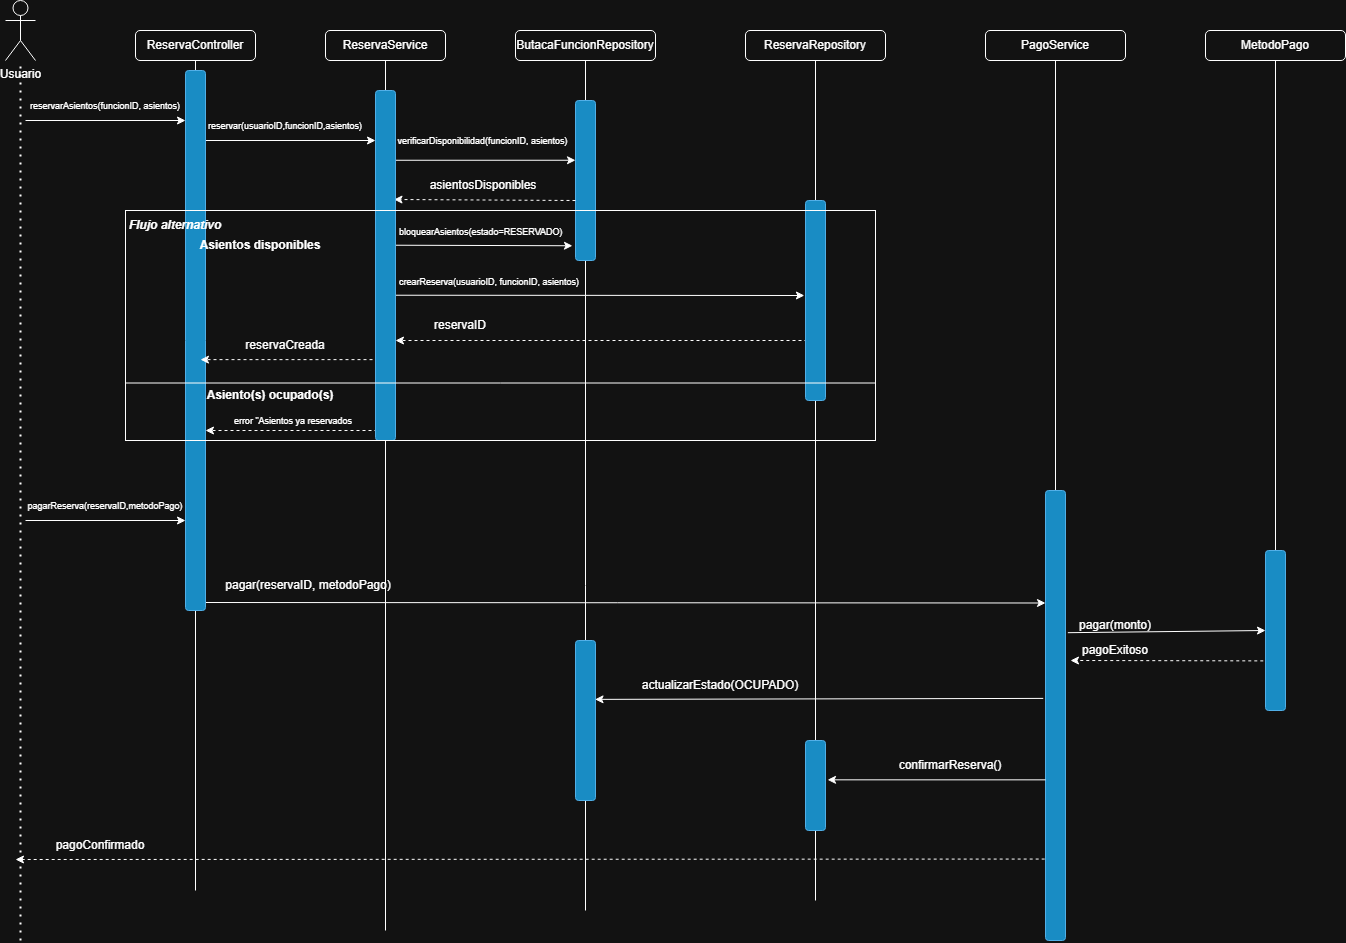

The diagram above was exported from draw.io. Its source (the exported page's mxGraphModel, read from the mxfile embedded in the PNG):
<mxGraphModel dx="1924" dy="969" grid="1" gridSize="10" guides="1" tooltips="1" connect="1" arrows="1" fold="1" page="1" pageScale="1" pageWidth="850" pageHeight="1100" math="0" shadow="0">
  <root>
    <mxCell id="0" />
    <mxCell id="1" parent="0" />
    <mxCell id="9GhQqvIm4YPmcU6_H0x--9" edge="1" parent="1" style="endArrow=classic;html=1;rounded=0;entryX=0;entryY=0.25;entryDx=0;entryDy=0;" target="9GhQqvIm4YPmcU6_H0x--7" value="">
      <mxGeometry height="50" relative="1" width="50" as="geometry">
        <mxPoint x="230" y="622" as="sourcePoint" />
        <mxPoint x="1070" y="610" as="targetPoint" />
      </mxGeometry>
    </mxCell>
    <mxCell id="rLj_7VSzGOorogtgxsfF-50" edge="1" parent="1" style="endArrow=classic;html=1;rounded=0;dashed=1;" value="">
      <mxGeometry height="50" relative="1" width="50" as="geometry">
        <mxPoint x="430" y="450" as="sourcePoint" />
        <mxPoint x="240" y="450" as="targetPoint" />
      </mxGeometry>
    </mxCell>
    <mxCell id="rLj_7VSzGOorogtgxsfF-1" parent="1" style="shape=umlActor;verticalLabelPosition=bottom;verticalAlign=top;html=1;outlineConnect=0;" value="Usuario&lt;div&gt;&lt;br&gt;&lt;/div&gt;" vertex="1">
      <mxGeometry height="60" width="30" x="40" y="20" as="geometry" />
    </mxCell>
    <mxCell id="rLj_7VSzGOorogtgxsfF-8" edge="1" parent="1" style="endArrow=none;dashed=1;html=1;dashPattern=1 3;strokeWidth=2;rounded=0;" target="rLj_7VSzGOorogtgxsfF-1" value="">
      <mxGeometry height="50" relative="1" width="50" as="geometry">
        <mxPoint x="55" y="960" as="sourcePoint" />
        <mxPoint x="130" y="220" as="targetPoint" />
      </mxGeometry>
    </mxCell>
    <mxCell id="rLj_7VSzGOorogtgxsfF-9" edge="1" parent="1" style="endArrow=classic;html=1;rounded=0;" value="">
      <mxGeometry height="50" relative="1" width="50" as="geometry">
        <mxPoint x="60" y="140" as="sourcePoint" />
        <mxPoint x="220" y="140" as="targetPoint" />
      </mxGeometry>
    </mxCell>
    <mxCell id="rLj_7VSzGOorogtgxsfF-10" parent="1" style="text;html=1;whiteSpace=wrap;strokeColor=none;fillColor=none;align=center;verticalAlign=middle;rounded=0;" value="&lt;font style=&quot;font-size: 9px;&quot;&gt;reservarAsientos(funcionID, asientos)&lt;/font&gt;" vertex="1">
      <mxGeometry height="10" width="160" x="60" y="120" as="geometry" />
    </mxCell>
    <mxCell id="rLj_7VSzGOorogtgxsfF-11" edge="1" parent="1" style="endArrow=none;html=1;rounded=0;" value="">
      <mxGeometry height="50" relative="1" width="50" as="geometry">
        <mxPoint x="230" y="910" as="sourcePoint" />
        <mxPoint x="230" y="80" as="targetPoint" />
      </mxGeometry>
    </mxCell>
    <mxCell id="rLj_7VSzGOorogtgxsfF-12" parent="1" style="rounded=1;whiteSpace=wrap;html=1;" value="ReservaController" vertex="1">
      <mxGeometry height="30" width="120" x="170" y="50" as="geometry" />
    </mxCell>
    <mxCell id="rLj_7VSzGOorogtgxsfF-13" edge="1" parent="1" style="endArrow=classic;html=1;rounded=0;" value="">
      <mxGeometry height="50" relative="1" width="50" as="geometry">
        <mxPoint x="230" y="160" as="sourcePoint" />
        <mxPoint x="410" y="160" as="targetPoint" />
      </mxGeometry>
    </mxCell>
    <mxCell id="rLj_7VSzGOorogtgxsfF-14" parent="1" style="text;html=1;whiteSpace=wrap;strokeColor=none;fillColor=none;align=center;verticalAlign=middle;rounded=0;" value="&lt;font style=&quot;font-size: 9px;&quot;&gt;reservar(usuarioID,funcionID,asientos)&lt;/font&gt;" vertex="1">
      <mxGeometry height="30" width="60" x="290" y="130" as="geometry" />
    </mxCell>
    <mxCell id="rLj_7VSzGOorogtgxsfF-15" parent="1" style="rounded=1;whiteSpace=wrap;html=1;" value="ReservaService" vertex="1">
      <mxGeometry height="30" width="120" x="360" y="50" as="geometry" />
    </mxCell>
    <mxCell id="rLj_7VSzGOorogtgxsfF-16" edge="1" parent="1" source="rLj_7VSzGOorogtgxsfF-18" style="endArrow=none;html=1;rounded=0;entryX=0.5;entryY=1;entryDx=0;entryDy=0;" target="rLj_7VSzGOorogtgxsfF-15" value="">
      <mxGeometry height="50" relative="1" width="50" as="geometry">
        <mxPoint x="420" y="320" as="sourcePoint" />
        <mxPoint x="410" y="200" as="targetPoint" />
      </mxGeometry>
    </mxCell>
    <mxCell id="rLj_7VSzGOorogtgxsfF-17" parent="1" style="rounded=1;whiteSpace=wrap;html=1;fillColor=#1ba1e2;fontColor=#ffffff;strokeColor=#006EAF;" value="" vertex="1">
      <mxGeometry height="540" width="20" x="220" y="90" as="geometry" />
    </mxCell>
    <mxCell id="rLj_7VSzGOorogtgxsfF-19" edge="1" parent="1" style="endArrow=none;html=1;rounded=0;entryX=0.5;entryY=1;entryDx=0;entryDy=0;" target="rLj_7VSzGOorogtgxsfF-18" value="">
      <mxGeometry height="50" relative="1" width="50" as="geometry">
        <mxPoint x="420" y="950" as="sourcePoint" />
        <mxPoint x="420" y="80" as="targetPoint" />
      </mxGeometry>
    </mxCell>
    <mxCell id="rLj_7VSzGOorogtgxsfF-22" edge="1" parent="1" style="endArrow=classic;html=1;rounded=0;" value="">
      <mxGeometry height="50" relative="1" width="50" as="geometry">
        <mxPoint x="430" y="179.76" as="sourcePoint" />
        <mxPoint x="610" y="179.76" as="targetPoint" />
      </mxGeometry>
    </mxCell>
    <mxCell id="rLj_7VSzGOorogtgxsfF-23" parent="1" style="text;html=1;whiteSpace=wrap;strokeColor=none;fillColor=none;align=center;verticalAlign=middle;rounded=0;" value="&lt;font style=&quot;font-size: 9px;&quot;&gt;verificarDisponibilidad(funcionID, asientos)&lt;/font&gt;" vertex="1">
      <mxGeometry height="20" width="185" x="425" y="150" as="geometry" />
    </mxCell>
    <mxCell id="rLj_7VSzGOorogtgxsfF-24" edge="1" parent="1" source="rLj_7VSzGOorogtgxsfF-25" style="endArrow=none;html=1;rounded=0;entryX=0.5;entryY=1;entryDx=0;entryDy=0;" value="">
      <mxGeometry height="50" relative="1" width="50" as="geometry">
        <mxPoint x="620" y="330" as="sourcePoint" />
        <mxPoint x="620" y="80" as="targetPoint" />
      </mxGeometry>
    </mxCell>
    <mxCell id="rLj_7VSzGOorogtgxsfF-26" edge="1" parent="1" style="endArrow=none;html=1;rounded=0;entryX=0.5;entryY=1;entryDx=0;entryDy=0;" target="rLj_7VSzGOorogtgxsfF-25" value="">
      <mxGeometry height="50" relative="1" width="50" as="geometry">
        <mxPoint x="620" y="930" as="sourcePoint" />
        <mxPoint x="620" y="80" as="targetPoint" />
      </mxGeometry>
    </mxCell>
    <mxCell id="rLj_7VSzGOorogtgxsfF-25" parent="1" style="rounded=1;whiteSpace=wrap;html=1;fillColor=#1ba1e2;fontColor=#ffffff;strokeColor=#006EAF;" value="" vertex="1">
      <mxGeometry height="160" width="20" x="610" y="120" as="geometry" />
    </mxCell>
    <mxCell id="rLj_7VSzGOorogtgxsfF-27" parent="1" style="rounded=1;whiteSpace=wrap;html=1;" value="ButacaFuncionRepository" vertex="1">
      <mxGeometry height="30" width="140" x="550" y="50" as="geometry" />
    </mxCell>
    <mxCell id="rLj_7VSzGOorogtgxsfF-28" edge="1" parent="1" style="endArrow=classic;html=1;rounded=0;entryX=0.925;entryY=0.9;entryDx=0;entryDy=0;entryPerimeter=0;exitX=0;exitY=0.818;exitDx=0;exitDy=0;exitPerimeter=0;dashed=1;" value="">
      <mxGeometry height="50" relative="1" width="50" as="geometry">
        <mxPoint x="610" y="220.00000000000003" as="sourcePoint" />
        <mxPoint x="428.5" y="219.02" as="targetPoint" />
      </mxGeometry>
    </mxCell>
    <mxCell id="rLj_7VSzGOorogtgxsfF-29" parent="1" style="text;html=1;whiteSpace=wrap;strokeColor=none;fillColor=none;align=center;verticalAlign=middle;rounded=0;" value="asientosDisponibles" vertex="1">
      <mxGeometry height="30" width="60" x="487.5" y="190" as="geometry" />
    </mxCell>
    <mxCell id="rLj_7VSzGOorogtgxsfF-33" parent="1" style="text;html=1;whiteSpace=wrap;strokeColor=none;fillColor=none;align=center;verticalAlign=middle;rounded=0;" value="&lt;b&gt;&lt;i&gt;Flujo alternativo&lt;/i&gt;&lt;/b&gt;" vertex="1">
      <mxGeometry height="30" width="100" x="160" y="230" as="geometry" />
    </mxCell>
    <mxCell id="rLj_7VSzGOorogtgxsfF-34" parent="1" style="text;html=1;whiteSpace=wrap;strokeColor=none;fillColor=none;align=center;verticalAlign=middle;rounded=0;" value="&lt;b&gt;Asientos disponibles&lt;/b&gt;" vertex="1">
      <mxGeometry height="30" width="150" x="220" y="250" as="geometry" />
    </mxCell>
    <mxCell id="rLj_7VSzGOorogtgxsfF-35" edge="1" parent="1" source="rLj_7VSzGOorogtgxsfF-36" style="endArrow=none;html=1;rounded=0;entryX=0.5;entryY=1;entryDx=0;entryDy=0;" target="rLj_7VSzGOorogtgxsfF-37" value="">
      <mxGeometry height="50" relative="1" width="50" as="geometry">
        <mxPoint x="850" y="680" as="sourcePoint" />
        <mxPoint x="850" y="80" as="targetPoint" />
      </mxGeometry>
    </mxCell>
    <mxCell id="rLj_7VSzGOorogtgxsfF-37" parent="1" style="rounded=1;whiteSpace=wrap;html=1;" value="ReservaRepository" vertex="1">
      <mxGeometry height="30" width="140" x="780" y="50" as="geometry" />
    </mxCell>
    <mxCell id="rLj_7VSzGOorogtgxsfF-38" edge="1" parent="1" source="9GhQqvIm4YPmcU6_H0x--25" style="endArrow=none;html=1;rounded=0;entryX=0.5;entryY=1;entryDx=0;entryDy=0;" target="rLj_7VSzGOorogtgxsfF-36" value="">
      <mxGeometry height="50" relative="1" width="50" as="geometry">
        <mxPoint x="850" y="920" as="sourcePoint" />
        <mxPoint x="850" y="80" as="targetPoint" />
      </mxGeometry>
    </mxCell>
    <mxCell id="rLj_7VSzGOorogtgxsfF-39" parent="1" style="text;whiteSpace=wrap;fontSize=9;" value="bloquearAsientos(estado=RESERVADO)" vertex="1">
      <mxGeometry height="20" width="170" x="432.5" y="240" as="geometry" />
    </mxCell>
    <mxCell id="rLj_7VSzGOorogtgxsfF-40" edge="1" parent="1" style="endArrow=classic;html=1;rounded=0;entryX=-0.012;entryY=0.401;entryDx=0;entryDy=0;entryPerimeter=0;exitX=1.14;exitY=0.427;exitDx=0;exitDy=0;exitPerimeter=0;" value="">
      <mxGeometry height="50" relative="1" width="50" as="geometry">
        <mxPoint x="429.99999999999994" y="264.73" as="sourcePoint" />
        <mxPoint x="606.96" y="265.26" as="targetPoint" />
      </mxGeometry>
    </mxCell>
    <mxCell id="rLj_7VSzGOorogtgxsfF-41" parent="1" style="text;whiteSpace=wrap;fontSize=9;" value="crearReserva(usuarioID, funcionID, asientos)" vertex="1">
      <mxGeometry height="20" width="187.5" x="432.5" y="290" as="geometry" />
    </mxCell>
    <mxCell id="rLj_7VSzGOorogtgxsfF-42" edge="1" parent="1" style="endArrow=classic;html=1;rounded=0;entryX=-0.056;entryY=0.475;entryDx=0;entryDy=0;exitX=1.14;exitY=0.427;exitDx=0;exitDy=0;exitPerimeter=0;entryPerimeter=0;" target="rLj_7VSzGOorogtgxsfF-36" value="">
      <mxGeometry height="50" relative="1" width="50" as="geometry">
        <mxPoint x="430" y="314.73" as="sourcePoint" />
        <mxPoint x="606.96" y="315.26" as="targetPoint" />
      </mxGeometry>
    </mxCell>
    <mxCell id="rLj_7VSzGOorogtgxsfF-44" edge="1" parent="1" style="endArrow=classic;html=1;rounded=0;dashed=1;" value="">
      <mxGeometry height="50" relative="1" width="50" as="geometry">
        <mxPoint x="860" y="360" as="sourcePoint" />
        <mxPoint x="430" y="360" as="targetPoint" />
      </mxGeometry>
    </mxCell>
    <mxCell id="rLj_7VSzGOorogtgxsfF-36" parent="1" style="rounded=1;whiteSpace=wrap;html=1;fillColor=#1ba1e2;fontColor=#ffffff;strokeColor=#006EAF;" value="" vertex="1">
      <mxGeometry height="200" width="20" x="840" y="220" as="geometry" />
    </mxCell>
    <mxCell id="rLj_7VSzGOorogtgxsfF-45" parent="1" style="text;html=1;whiteSpace=wrap;strokeColor=none;fillColor=none;align=center;verticalAlign=middle;rounded=0;" value="reservaID" vertex="1">
      <mxGeometry height="50" width="90" x="450" y="320" as="geometry" />
    </mxCell>
    <mxCell id="rLj_7VSzGOorogtgxsfF-46" edge="1" parent="1" style="endArrow=classic;html=1;rounded=0;dashed=1;" value="">
      <mxGeometry height="50" relative="1" width="50" as="geometry">
        <mxPoint x="425" y="379.13" as="sourcePoint" />
        <mxPoint x="235" y="379.13" as="targetPoint" />
      </mxGeometry>
    </mxCell>
    <mxCell id="rLj_7VSzGOorogtgxsfF-18" parent="1" style="rounded=1;whiteSpace=wrap;html=1;fillColor=#1ba1e2;fontColor=#ffffff;strokeColor=#006EAF;" value="" vertex="1">
      <mxGeometry height="350" width="20" x="410" y="110" as="geometry" />
    </mxCell>
    <mxCell id="rLj_7VSzGOorogtgxsfF-47" parent="1" style="text;html=1;whiteSpace=wrap;strokeColor=none;fillColor=none;align=center;verticalAlign=middle;rounded=0;" value="reservaCreada" vertex="1">
      <mxGeometry height="30" width="60" x="290" y="350" as="geometry" />
    </mxCell>
    <mxCell id="rLj_7VSzGOorogtgxsfF-48" edge="1" parent="1" source="rLj_7VSzGOorogtgxsfF-31" style="endArrow=none;html=1;rounded=0;exitX=0;exitY=0.75;exitDx=0;exitDy=0;entryX=1;entryY=0.75;entryDx=0;entryDy=0;" target="rLj_7VSzGOorogtgxsfF-31" value="">
      <mxGeometry height="50" relative="1" width="50" as="geometry">
        <mxPoint x="460" y="380" as="sourcePoint" />
        <mxPoint x="510" y="330" as="targetPoint" />
      </mxGeometry>
    </mxCell>
    <mxCell id="rLj_7VSzGOorogtgxsfF-49" parent="1" style="text;html=1;whiteSpace=wrap;strokeColor=none;fillColor=none;align=center;verticalAlign=middle;rounded=0;" value="&lt;b&gt;Asiento(s) ocupado(s)&lt;/b&gt;" vertex="1">
      <mxGeometry height="30" width="150" x="230" y="400" as="geometry" />
    </mxCell>
    <mxCell id="rLj_7VSzGOorogtgxsfF-51" parent="1" style="text;html=1;whiteSpace=wrap;strokeColor=none;fillColor=none;align=center;verticalAlign=middle;rounded=0;" value="&lt;font style=&quot;font-size: 9px;&quot;&gt;error &quot;Asientos ya reservados&lt;/font&gt;" vertex="1">
      <mxGeometry height="20" width="210" x="222.5" y="430" as="geometry" />
    </mxCell>
    <mxCell id="9GhQqvIm4YPmcU6_H0x--1" edge="1" parent="1" style="endArrow=classic;html=1;rounded=0;" value="">
      <mxGeometry height="50" relative="1" width="50" as="geometry">
        <mxPoint x="60" y="540" as="sourcePoint" />
        <mxPoint x="220" y="540" as="targetPoint" />
      </mxGeometry>
    </mxCell>
    <mxCell id="9GhQqvIm4YPmcU6_H0x--2" parent="1" style="text;html=1;whiteSpace=wrap;strokeColor=none;fillColor=none;align=center;verticalAlign=middle;rounded=0;" value="&lt;font style=&quot;font-size: 9px;&quot;&gt;pagarReserva(reservaID,metodoPago)&lt;/font&gt;" vertex="1">
      <mxGeometry height="10" width="160" x="60" y="520" as="geometry" />
    </mxCell>
    <mxCell id="9GhQqvIm4YPmcU6_H0x--5" edge="1" parent="1" source="9GhQqvIm4YPmcU6_H0x--7" style="endArrow=none;html=1;rounded=0;entryX=0.5;entryY=1;entryDx=0;entryDy=0;" target="9GhQqvIm4YPmcU6_H0x--6" value="">
      <mxGeometry height="50" relative="1" width="50" as="geometry">
        <mxPoint x="1080" y="680" as="sourcePoint" />
        <mxPoint x="1080" y="80" as="targetPoint" />
      </mxGeometry>
    </mxCell>
    <mxCell id="9GhQqvIm4YPmcU6_H0x--6" parent="1" style="rounded=1;whiteSpace=wrap;html=1;" value="PagoService" vertex="1">
      <mxGeometry height="30" width="140" x="1020" y="50" as="geometry" />
    </mxCell>
    <mxCell id="9GhQqvIm4YPmcU6_H0x--8" edge="1" parent="1" style="endArrow=none;html=1;rounded=0;entryX=0.5;entryY=1;entryDx=0;entryDy=0;" target="9GhQqvIm4YPmcU6_H0x--7" value="">
      <mxGeometry height="50" relative="1" width="50" as="geometry">
        <mxPoint x="1090" y="720" as="sourcePoint" />
        <mxPoint x="1080" y="80" as="targetPoint" />
      </mxGeometry>
    </mxCell>
    <mxCell id="9GhQqvIm4YPmcU6_H0x--7" parent="1" style="rounded=1;whiteSpace=wrap;html=1;fillColor=#1ba1e2;fontColor=#ffffff;strokeColor=#006EAF;" value="" vertex="1">
      <mxGeometry height="450" width="20" x="1080" y="510" as="geometry" />
    </mxCell>
    <mxCell id="9GhQqvIm4YPmcU6_H0x--10" parent="1" style="text;html=1;whiteSpace=wrap;strokeColor=none;fillColor=none;align=center;verticalAlign=middle;rounded=0;" value="pagar(reservaID, metodoPago)" vertex="1">
      <mxGeometry height="30" width="240" x="222.5" y="590" as="geometry" />
    </mxCell>
    <mxCell id="9GhQqvIm4YPmcU6_H0x--11" parent="1" style="rounded=1;whiteSpace=wrap;html=1;" value="MetodoPago" vertex="1">
      <mxGeometry height="30" width="140" x="1240" y="50" as="geometry" />
    </mxCell>
    <mxCell id="9GhQqvIm4YPmcU6_H0x--12" edge="1" parent="1" source="9GhQqvIm4YPmcU6_H0x--13" style="endArrow=none;html=1;rounded=0;entryX=0.5;entryY=1;entryDx=0;entryDy=0;" target="9GhQqvIm4YPmcU6_H0x--11" value="">
      <mxGeometry height="50" relative="1" width="50" as="geometry">
        <mxPoint x="1310" y="720" as="sourcePoint" />
        <mxPoint x="1320" y="90" as="targetPoint" />
      </mxGeometry>
    </mxCell>
    <mxCell id="9GhQqvIm4YPmcU6_H0x--14" edge="1" parent="1" style="endArrow=none;html=1;rounded=0;entryX=0.5;entryY=1;entryDx=0;entryDy=0;" target="9GhQqvIm4YPmcU6_H0x--13" value="">
      <mxGeometry height="50" relative="1" width="50" as="geometry">
        <mxPoint x="1310" y="720" as="sourcePoint" />
        <mxPoint x="1310" y="80" as="targetPoint" />
      </mxGeometry>
    </mxCell>
    <mxCell id="9GhQqvIm4YPmcU6_H0x--13" parent="1" style="rounded=1;whiteSpace=wrap;html=1;fillColor=#1ba1e2;fontColor=#ffffff;strokeColor=#006EAF;" value="" vertex="1">
      <mxGeometry height="160" width="20" x="1300" y="570" as="geometry" />
    </mxCell>
    <mxCell id="9GhQqvIm4YPmcU6_H0x--15" edge="1" parent="1" source="9GhQqvIm4YPmcU6_H0x--7" style="endArrow=classic;html=1;rounded=0;exitX=1.117;exitY=0.316;exitDx=0;exitDy=0;entryX=0;entryY=0.5;entryDx=0;entryDy=0;exitPerimeter=0;" target="9GhQqvIm4YPmcU6_H0x--13" value="">
      <mxGeometry height="50" relative="1" width="50" as="geometry">
        <mxPoint x="1160" y="640" as="sourcePoint" />
        <mxPoint x="1210" y="590" as="targetPoint" />
      </mxGeometry>
    </mxCell>
    <mxCell id="9GhQqvIm4YPmcU6_H0x--16" parent="1" style="text;html=1;whiteSpace=wrap;strokeColor=none;fillColor=none;align=center;verticalAlign=middle;rounded=0;" value="pagar(monto)" vertex="1">
      <mxGeometry height="30" width="60" x="1120" y="630" as="geometry" />
    </mxCell>
    <mxCell id="9GhQqvIm4YPmcU6_H0x--19" edge="1" parent="1" source="9GhQqvIm4YPmcU6_H0x--13" style="endArrow=classic;html=1;rounded=0;exitX=-0.111;exitY=0.69;exitDx=0;exitDy=0;exitPerimeter=0;entryX=0;entryY=1;entryDx=0;entryDy=0;dashed=1;" target="9GhQqvIm4YPmcU6_H0x--20" value="">
      <mxGeometry height="50" relative="1" width="50" as="geometry">
        <mxPoint x="1170" y="720" as="sourcePoint" />
        <mxPoint x="1110" y="686" as="targetPoint" />
      </mxGeometry>
    </mxCell>
    <mxCell id="9GhQqvIm4YPmcU6_H0x--20" parent="1" style="text;html=1;whiteSpace=wrap;strokeColor=none;fillColor=none;align=center;verticalAlign=middle;rounded=0;" value="pagoExitoso" vertex="1">
      <mxGeometry height="20" width="90" x="1105" y="660" as="geometry" />
    </mxCell>
    <mxCell id="9GhQqvIm4YPmcU6_H0x--22" parent="1" style="rounded=1;whiteSpace=wrap;html=1;fillColor=#1ba1e2;fontColor=#ffffff;strokeColor=#006EAF;" value="" vertex="1">
      <mxGeometry height="160" width="20" x="610" y="660" as="geometry" />
    </mxCell>
    <mxCell id="9GhQqvIm4YPmcU6_H0x--23" edge="1" parent="1" source="9GhQqvIm4YPmcU6_H0x--7" style="endArrow=classic;html=1;rounded=0;entryX=0.977;entryY=0.368;entryDx=0;entryDy=0;entryPerimeter=0;exitX=-0.113;exitY=0.462;exitDx=0;exitDy=0;exitPerimeter=0;" target="9GhQqvIm4YPmcU6_H0x--22" value="">
      <mxGeometry height="50" relative="1" width="50" as="geometry">
        <mxPoint x="950" y="720" as="sourcePoint" />
        <mxPoint x="1000" y="670" as="targetPoint" />
      </mxGeometry>
    </mxCell>
    <mxCell id="9GhQqvIm4YPmcU6_H0x--24" parent="1" style="text;html=1;whiteSpace=wrap;strokeColor=none;fillColor=none;align=center;verticalAlign=middle;rounded=0;" value="actualizarEstado(OCUPADO)" vertex="1">
      <mxGeometry height="30" width="210" x="650" y="690" as="geometry" />
    </mxCell>
    <mxCell id="9GhQqvIm4YPmcU6_H0x--26" edge="1" parent="1" style="endArrow=none;html=1;rounded=0;entryX=0.5;entryY=1;entryDx=0;entryDy=0;" target="9GhQqvIm4YPmcU6_H0x--25" value="">
      <mxGeometry height="50" relative="1" width="50" as="geometry">
        <mxPoint x="850" y="920" as="sourcePoint" />
        <mxPoint x="850" y="420" as="targetPoint" />
      </mxGeometry>
    </mxCell>
    <mxCell id="9GhQqvIm4YPmcU6_H0x--25" parent="1" style="rounded=1;whiteSpace=wrap;html=1;fillColor=#1ba1e2;fontColor=#ffffff;strokeColor=#006EAF;" value="" vertex="1">
      <mxGeometry height="90" width="20" x="840" y="760" as="geometry" />
    </mxCell>
    <mxCell id="9GhQqvIm4YPmcU6_H0x--27" edge="1" parent="1" source="9GhQqvIm4YPmcU6_H0x--7" style="endArrow=classic;html=1;rounded=0;entryX=1.103;entryY=0.437;entryDx=0;entryDy=0;entryPerimeter=0;exitX=0;exitY=0.643;exitDx=0;exitDy=0;exitPerimeter=0;" target="9GhQqvIm4YPmcU6_H0x--25" value="">
      <mxGeometry height="50" relative="1" width="50" as="geometry">
        <mxPoint x="990" y="800" as="sourcePoint" />
        <mxPoint x="1040" y="750" as="targetPoint" />
      </mxGeometry>
    </mxCell>
    <mxCell id="9GhQqvIm4YPmcU6_H0x--28" parent="1" style="text;html=1;whiteSpace=wrap;strokeColor=none;fillColor=none;align=center;verticalAlign=middle;rounded=0;" value="confirmarReserva()" vertex="1">
      <mxGeometry height="30" width="110" x="930" y="770" as="geometry" />
    </mxCell>
    <mxCell id="9GhQqvIm4YPmcU6_H0x--29" edge="1" parent="1" source="9GhQqvIm4YPmcU6_H0x--7" style="endArrow=classic;html=1;rounded=0;exitX=-0.041;exitY=0.819;exitDx=0;exitDy=0;exitPerimeter=0;dashed=1;" value="">
      <mxGeometry height="50" relative="1" width="50" as="geometry">
        <mxPoint x="720" y="920" as="sourcePoint" />
        <mxPoint x="50" y="879" as="targetPoint" />
      </mxGeometry>
    </mxCell>
    <mxCell id="9GhQqvIm4YPmcU6_H0x--30" parent="1" style="text;html=1;whiteSpace=wrap;strokeColor=none;fillColor=none;align=center;verticalAlign=middle;rounded=0;" value="pagoConfirmado" vertex="1">
      <mxGeometry height="30" width="130" x="70" y="850" as="geometry" />
    </mxCell>
    <mxCell id="rLj_7VSzGOorogtgxsfF-31" parent="1" style="rounded=0;whiteSpace=wrap;html=1;fillColor=none;" value="" vertex="1">
      <mxGeometry height="230" width="750" x="160" y="230" as="geometry" />
    </mxCell>
  </root>
</mxGraphModel>